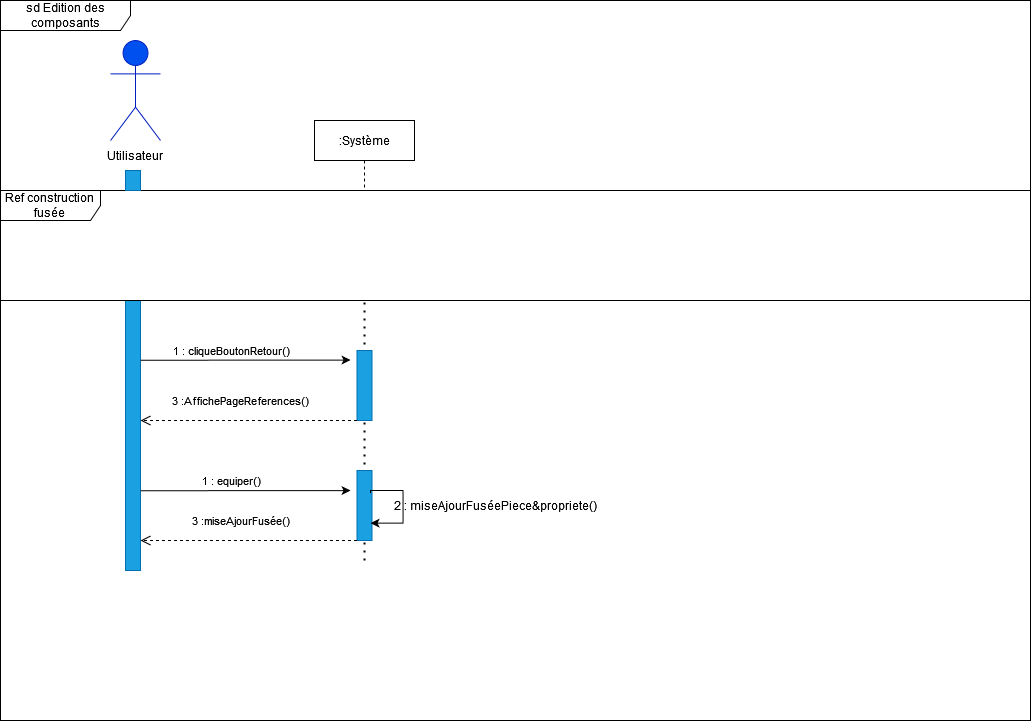

The diagram above was exported from draw.io. Its source (the exported page's mxGraphModel, read from the mxfile embedded in the PNG):
<mxGraphModel dx="1160" dy="554" grid="1" gridSize="10" guides="1" tooltips="1" connect="1" arrows="1" fold="1" page="1" pageScale="1" pageWidth="827" pageHeight="1169" math="0" shadow="0">
  <root>
    <mxCell id="0" />
    <mxCell id="1" parent="0" />
    <mxCell id="TaUc2MmarQRVEoHLihkq-100" value="" style="endArrow=none;dashed=1;html=1;dashPattern=1 3;strokeWidth=2;rounded=0;" edge="1" parent="1">
      <mxGeometry width="50" height="50" relative="1" as="geometry">
        <mxPoint x="364" y="710" as="sourcePoint" />
        <mxPoint x="364" y="450" as="targetPoint" />
        <Array as="points" />
      </mxGeometry>
    </mxCell>
    <mxCell id="OMeM30PVV8WrVPDrTTRZ-74" value="sd Edition des composants" style="shape=umlFrame;whiteSpace=wrap;html=1;width=130;height=30;" parent="1" vertex="1">
      <mxGeometry y="150" width="1030" height="720" as="geometry" />
    </mxCell>
    <mxCell id="OMeM30PVV8WrVPDrTTRZ-1" value="&lt;b&gt;Utilisateur&lt;/b&gt;" style="shape=umlActor;verticalLabelPosition=bottom;verticalAlign=top;html=1;fillColor=#0050ef;fontColor=#ffffff;strokeColor=#001DBC;" parent="1" vertex="1">
      <mxGeometry x="110" y="190" width="50" height="100" as="geometry" />
    </mxCell>
    <mxCell id="OMeM30PVV8WrVPDrTTRZ-2" value="Utilisateur" style="text;html=1;strokeColor=none;fillColor=none;align=center;verticalAlign=middle;whiteSpace=wrap;rounded=0;" parent="1" vertex="1">
      <mxGeometry x="105" y="290" width="60" height="30" as="geometry" />
    </mxCell>
    <mxCell id="OMeM30PVV8WrVPDrTTRZ-3" value=":Système" style="shape=umlLifeline;perimeter=lifelinePerimeter;whiteSpace=wrap;html=1;container=1;collapsible=0;recursiveResize=0;outlineConnect=0;size=40;" parent="1" vertex="1">
      <mxGeometry x="314" y="270" width="100" height="70" as="geometry" />
    </mxCell>
    <mxCell id="OMeM30PVV8WrVPDrTTRZ-10" value="" style="rounded=0;whiteSpace=wrap;html=1;fillColor=#1ba1e2;fontColor=#ffffff;strokeColor=#006EAF;" parent="OMeM30PVV8WrVPDrTTRZ-3" vertex="1">
      <mxGeometry x="42.5" y="350" width="15" height="70" as="geometry" />
    </mxCell>
    <mxCell id="TaUc2MmarQRVEoHLihkq-80" value="" style="rounded=0;whiteSpace=wrap;html=1;fillColor=#1ba1e2;fontColor=#ffffff;strokeColor=#006EAF;" vertex="1" parent="OMeM30PVV8WrVPDrTTRZ-3">
      <mxGeometry x="42.5" y="230" width="15" height="70" as="geometry" />
    </mxCell>
    <mxCell id="OMeM30PVV8WrVPDrTTRZ-9" value="" style="rounded=0;whiteSpace=wrap;html=1;fillColor=#1ba1e2;fontColor=#ffffff;strokeColor=#006EAF;" parent="1" vertex="1">
      <mxGeometry x="125" y="450" width="15" height="270" as="geometry" />
    </mxCell>
    <mxCell id="OMeM30PVV8WrVPDrTTRZ-13" value="2 : miseAjourFuséePiece&amp;amp;propriete()" style="text;html=1;strokeColor=none;fillColor=none;align=center;verticalAlign=middle;whiteSpace=wrap;rounded=0;" parent="1" vertex="1">
      <mxGeometry x="390" y="640" width="210" height="30" as="geometry" />
    </mxCell>
    <mxCell id="TaUc2MmarQRVEoHLihkq-58" value="Ref construction fusée" style="shape=umlFrame;whiteSpace=wrap;html=1;width=100;height=30;fillStyle=auto;sketch=0;shadow=0;" vertex="1" parent="1">
      <mxGeometry y="340" width="1030" height="110" as="geometry" />
    </mxCell>
    <mxCell id="TaUc2MmarQRVEoHLihkq-75" value="1 : equiper()" style="endArrow=classic;html=1;rounded=0;exitX=1;exitY=0.66;exitDx=0;exitDy=0;exitPerimeter=0;" edge="1" parent="1">
      <mxGeometry x="-0.1428" y="10" width="50" height="50" relative="1" as="geometry">
        <mxPoint x="140" y="640.2" as="sourcePoint" />
        <mxPoint x="350" y="640" as="targetPoint" />
        <mxPoint as="offset" />
      </mxGeometry>
    </mxCell>
    <mxCell id="TaUc2MmarQRVEoHLihkq-77" style="edgeStyle=orthogonalEdgeStyle;rounded=0;orthogonalLoop=1;jettySize=auto;html=1;exitX=1;exitY=0.25;exitDx=0;exitDy=0;entryX=1;entryY=0.75;entryDx=0;entryDy=0;" edge="1" parent="1">
      <mxGeometry relative="1" as="geometry">
        <Array as="points">
          <mxPoint x="370.5" y="640.04" />
          <mxPoint x="402.5" y="640.04" />
          <mxPoint x="402.5" y="673.04" />
        </Array>
        <mxPoint x="370.02999999999975" y="642.56" as="sourcePoint" />
        <mxPoint x="370.02999999999975" y="672.56" as="targetPoint" />
      </mxGeometry>
    </mxCell>
    <mxCell id="TaUc2MmarQRVEoHLihkq-82" value="1 : cliqueBoutonRetour()" style="endArrow=classic;html=1;rounded=0;exitX=1;exitY=0.66;exitDx=0;exitDy=0;exitPerimeter=0;" edge="1" parent="1">
      <mxGeometry x="-0.1428" y="10" width="50" height="50" relative="1" as="geometry">
        <mxPoint x="140" y="509.70000000000005" as="sourcePoint" />
        <mxPoint x="350" y="509.5" as="targetPoint" />
        <mxPoint as="offset" />
      </mxGeometry>
    </mxCell>
    <mxCell id="TaUc2MmarQRVEoHLihkq-86" value="3 :AffichePageReferences() " style="html=1;verticalAlign=bottom;endArrow=open;dashed=1;endSize=8;rounded=0;exitX=0;exitY=1;exitDx=0;exitDy=0;" edge="1" parent="1">
      <mxGeometry x="0.0762" y="-10" relative="1" as="geometry">
        <mxPoint x="356.5" y="570" as="sourcePoint" />
        <mxPoint x="140" y="570" as="targetPoint" />
        <mxPoint as="offset" />
        <Array as="points">
          <mxPoint x="340" y="570" />
          <mxPoint x="280" y="570" />
          <mxPoint x="260" y="570" />
        </Array>
      </mxGeometry>
    </mxCell>
    <mxCell id="TaUc2MmarQRVEoHLihkq-87" value="3 :miseAjourFusée() " style="html=1;verticalAlign=bottom;endArrow=open;dashed=1;endSize=8;rounded=0;exitX=0;exitY=1;exitDx=0;exitDy=0;" edge="1" parent="1">
      <mxGeometry x="0.0762" y="-10" relative="1" as="geometry">
        <mxPoint x="356.5" y="690" as="sourcePoint" />
        <mxPoint x="140" y="690" as="targetPoint" />
        <mxPoint as="offset" />
        <Array as="points">
          <mxPoint x="340" y="690" />
          <mxPoint x="280" y="690" />
          <mxPoint x="260" y="690" />
        </Array>
      </mxGeometry>
    </mxCell>
    <mxCell id="TaUc2MmarQRVEoHLihkq-88" value="" style="rounded=0;whiteSpace=wrap;html=1;fillColor=#1ba1e2;fontColor=#ffffff;strokeColor=#006EAF;" vertex="1" parent="1">
      <mxGeometry x="125" y="320" width="15" height="20" as="geometry" />
    </mxCell>
  </root>
</mxGraphModel>